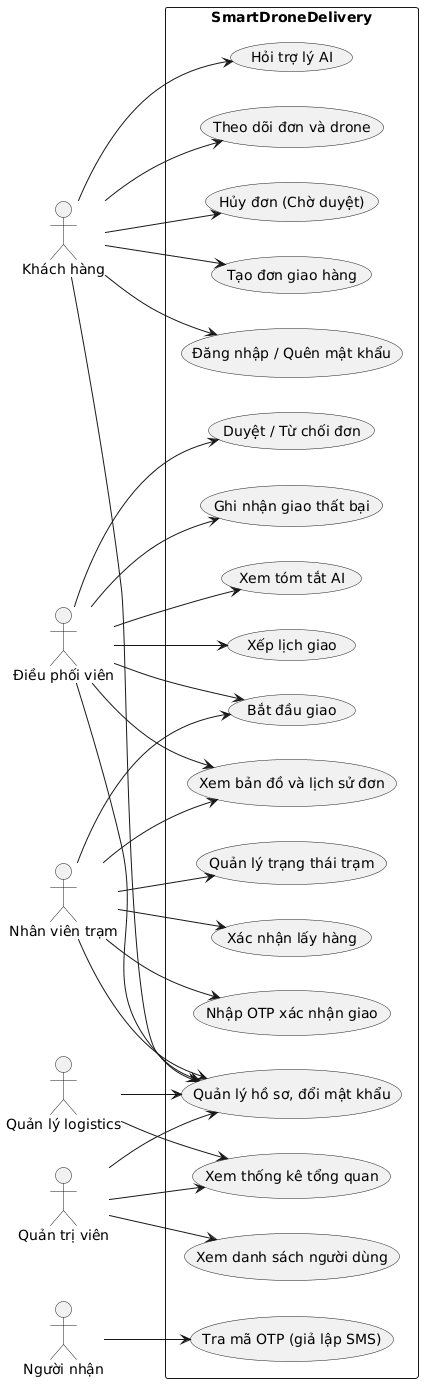

The diagram above was rendered by PlantUML. Its source (embedded in the PNG):
@startuml
left to right direction
actor "Khách hàng" as KH
actor "Điều phối viên" as DP
actor "Nhân viên trạm" as NV
actor "Quản lý logistics" as QL
actor "Quản trị viên" as AD
actor "Người nhận" as NN

rectangle "SmartDroneDelivery" {
  usecase "Đăng nhập / Quên mật khẩu" as U1
  usecase "Quản lý hồ sơ, đổi mật khẩu" as U2
  usecase "Tạo đơn giao hàng" as U3
  usecase "Hủy đơn (Chờ duyệt)" as U4
  usecase "Theo dõi đơn và drone" as U5
  usecase "Hỏi trợ lý AI" as U6
  usecase "Duyệt / Từ chối đơn" as U7
  usecase "Xếp lịch giao" as U8
  usecase "Xem tóm tắt AI" as U9
  usecase "Xác nhận lấy hàng" as U10
  usecase "Bắt đầu giao" as U11
  usecase "Nhập OTP xác nhận giao" as U12
  usecase "Ghi nhận giao thất bại" as U13
  usecase "Quản lý trạng thái trạm" as U14
  usecase "Xem bản đồ và lịch sử đơn" as U15
  usecase "Xem thống kê tổng quan" as U16
  usecase "Xem danh sách người dùng" as U17
  usecase "Tra mã OTP (giả lập SMS)" as U18
}

KH --> U3
KH --> U4
KH --> U5
KH --> U6
DP --> U7
DP --> U8
DP --> U9
DP --> U11
DP --> U13
NV --> U10
NV --> U11
NV --> U12
NV --> U14
QL --> U16
AD --> U17
AD --> U16
NN --> U18

KH --> U2
DP --> U2
NV --> U2
QL --> U2
AD --> U2
DP --> U15
NV --> U15
KH --> U1
@enduml